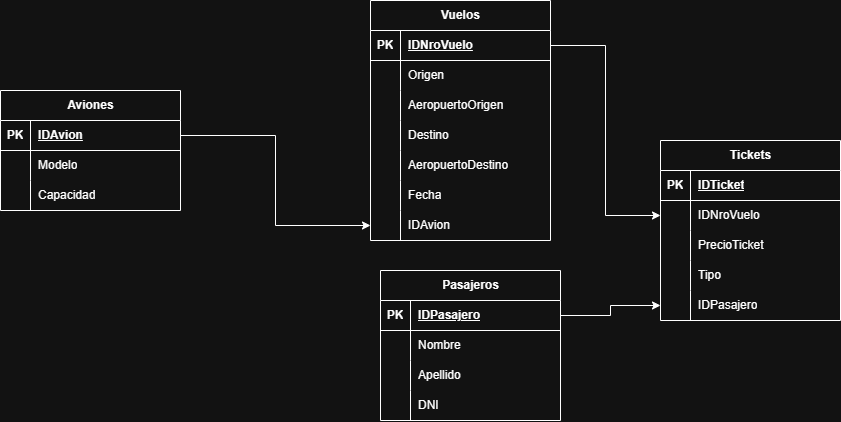

The diagram above was exported from draw.io. Its source (the exported page's mxGraphModel, read from the mxfile embedded in the PNG):
<mxGraphModel dx="1178" dy="653" grid="1" gridSize="10" guides="1" tooltips="1" connect="1" arrows="1" fold="1" page="1" pageScale="1" pageWidth="827" pageHeight="1169" math="0" shadow="0">
  <root>
    <mxCell id="0" />
    <mxCell id="1" parent="0" />
    <mxCell id="T8EwFNhix98ZKtxjRLHk-1" parent="1" style="shape=table;startSize=30;container=1;collapsible=1;childLayout=tableLayout;fixedRows=1;rowLines=0;fontStyle=1;align=center;resizeLast=1;html=1;" value="Aviones" vertex="1">
      <mxGeometry height="120" width="180" x="170" y="300" as="geometry" />
    </mxCell>
    <mxCell id="T8EwFNhix98ZKtxjRLHk-2" parent="T8EwFNhix98ZKtxjRLHk-1" style="shape=tableRow;horizontal=0;startSize=0;swimlaneHead=0;swimlaneBody=0;fillColor=none;collapsible=0;dropTarget=0;points=[[0,0.5],[1,0.5]];portConstraint=eastwest;top=0;left=0;right=0;bottom=1;" value="" vertex="1">
      <mxGeometry height="30" width="180" y="30" as="geometry" />
    </mxCell>
    <mxCell id="T8EwFNhix98ZKtxjRLHk-3" parent="T8EwFNhix98ZKtxjRLHk-2" style="shape=partialRectangle;connectable=0;fillColor=none;top=0;left=0;bottom=0;right=0;fontStyle=1;overflow=hidden;whiteSpace=wrap;html=1;" value="PK" vertex="1">
      <mxGeometry height="30" width="30" as="geometry">
        <mxRectangle height="30" width="30" as="alternateBounds" />
      </mxGeometry>
    </mxCell>
    <mxCell id="T8EwFNhix98ZKtxjRLHk-4" parent="T8EwFNhix98ZKtxjRLHk-2" style="shape=partialRectangle;connectable=0;fillColor=none;top=0;left=0;bottom=0;right=0;align=left;spacingLeft=6;fontStyle=5;overflow=hidden;whiteSpace=wrap;html=1;" value="IDAvion" vertex="1">
      <mxGeometry height="30" width="150" x="30" as="geometry">
        <mxRectangle height="30" width="150" as="alternateBounds" />
      </mxGeometry>
    </mxCell>
    <mxCell id="T8EwFNhix98ZKtxjRLHk-5" parent="T8EwFNhix98ZKtxjRLHk-1" style="shape=tableRow;horizontal=0;startSize=0;swimlaneHead=0;swimlaneBody=0;fillColor=none;collapsible=0;dropTarget=0;points=[[0,0.5],[1,0.5]];portConstraint=eastwest;top=0;left=0;right=0;bottom=0;" value="" vertex="1">
      <mxGeometry height="30" width="180" y="60" as="geometry" />
    </mxCell>
    <mxCell id="T8EwFNhix98ZKtxjRLHk-6" parent="T8EwFNhix98ZKtxjRLHk-5" style="shape=partialRectangle;connectable=0;fillColor=none;top=0;left=0;bottom=0;right=0;editable=1;overflow=hidden;whiteSpace=wrap;html=1;" value="" vertex="1">
      <mxGeometry height="30" width="30" as="geometry">
        <mxRectangle height="30" width="30" as="alternateBounds" />
      </mxGeometry>
    </mxCell>
    <mxCell id="T8EwFNhix98ZKtxjRLHk-7" parent="T8EwFNhix98ZKtxjRLHk-5" style="shape=partialRectangle;connectable=0;fillColor=none;top=0;left=0;bottom=0;right=0;align=left;spacingLeft=6;overflow=hidden;whiteSpace=wrap;html=1;" value="Modelo" vertex="1">
      <mxGeometry height="30" width="150" x="30" as="geometry">
        <mxRectangle height="30" width="150" as="alternateBounds" />
      </mxGeometry>
    </mxCell>
    <mxCell id="T8EwFNhix98ZKtxjRLHk-8" parent="T8EwFNhix98ZKtxjRLHk-1" style="shape=tableRow;horizontal=0;startSize=0;swimlaneHead=0;swimlaneBody=0;fillColor=none;collapsible=0;dropTarget=0;points=[[0,0.5],[1,0.5]];portConstraint=eastwest;top=0;left=0;right=0;bottom=0;" value="" vertex="1">
      <mxGeometry height="30" width="180" y="90" as="geometry" />
    </mxCell>
    <mxCell id="T8EwFNhix98ZKtxjRLHk-9" parent="T8EwFNhix98ZKtxjRLHk-8" style="shape=partialRectangle;connectable=0;fillColor=none;top=0;left=0;bottom=0;right=0;editable=1;overflow=hidden;whiteSpace=wrap;html=1;" value="" vertex="1">
      <mxGeometry height="30" width="30" as="geometry">
        <mxRectangle height="30" width="30" as="alternateBounds" />
      </mxGeometry>
    </mxCell>
    <mxCell id="T8EwFNhix98ZKtxjRLHk-10" parent="T8EwFNhix98ZKtxjRLHk-8" style="shape=partialRectangle;connectable=0;fillColor=none;top=0;left=0;bottom=0;right=0;align=left;spacingLeft=6;overflow=hidden;whiteSpace=wrap;html=1;" value="Capacidad" vertex="1">
      <mxGeometry height="30" width="150" x="30" as="geometry">
        <mxRectangle height="30" width="150" as="alternateBounds" />
      </mxGeometry>
    </mxCell>
    <mxCell id="T8EwFNhix98ZKtxjRLHk-11" parent="1" style="shape=table;startSize=30;container=1;collapsible=1;childLayout=tableLayout;fixedRows=1;rowLines=0;fontStyle=1;align=center;resizeLast=1;html=1;" value="Vuelos" vertex="1">
      <mxGeometry height="240" width="180" x="540" y="210" as="geometry" />
    </mxCell>
    <mxCell id="T8EwFNhix98ZKtxjRLHk-12" parent="T8EwFNhix98ZKtxjRLHk-11" style="shape=tableRow;horizontal=0;startSize=0;swimlaneHead=0;swimlaneBody=0;fillColor=none;collapsible=0;dropTarget=0;points=[[0,0.5],[1,0.5]];portConstraint=eastwest;top=0;left=0;right=0;bottom=1;" value="" vertex="1">
      <mxGeometry height="30" width="180" y="30" as="geometry" />
    </mxCell>
    <mxCell id="T8EwFNhix98ZKtxjRLHk-13" parent="T8EwFNhix98ZKtxjRLHk-12" style="shape=partialRectangle;connectable=0;fillColor=none;top=0;left=0;bottom=0;right=0;fontStyle=1;overflow=hidden;whiteSpace=wrap;html=1;" value="PK" vertex="1">
      <mxGeometry height="30" width="30" as="geometry">
        <mxRectangle height="30" width="30" as="alternateBounds" />
      </mxGeometry>
    </mxCell>
    <mxCell id="T8EwFNhix98ZKtxjRLHk-14" parent="T8EwFNhix98ZKtxjRLHk-12" style="shape=partialRectangle;connectable=0;fillColor=none;top=0;left=0;bottom=0;right=0;align=left;spacingLeft=6;fontStyle=5;overflow=hidden;whiteSpace=wrap;html=1;" value="IDNroVuelo" vertex="1">
      <mxGeometry height="30" width="150" x="30" as="geometry">
        <mxRectangle height="30" width="150" as="alternateBounds" />
      </mxGeometry>
    </mxCell>
    <mxCell id="T8EwFNhix98ZKtxjRLHk-15" parent="T8EwFNhix98ZKtxjRLHk-11" style="shape=tableRow;horizontal=0;startSize=0;swimlaneHead=0;swimlaneBody=0;fillColor=none;collapsible=0;dropTarget=0;points=[[0,0.5],[1,0.5]];portConstraint=eastwest;top=0;left=0;right=0;bottom=0;" value="" vertex="1">
      <mxGeometry height="30" width="180" y="60" as="geometry" />
    </mxCell>
    <mxCell id="T8EwFNhix98ZKtxjRLHk-16" parent="T8EwFNhix98ZKtxjRLHk-15" style="shape=partialRectangle;connectable=0;fillColor=none;top=0;left=0;bottom=0;right=0;editable=1;overflow=hidden;whiteSpace=wrap;html=1;" value="" vertex="1">
      <mxGeometry height="30" width="30" as="geometry">
        <mxRectangle height="30" width="30" as="alternateBounds" />
      </mxGeometry>
    </mxCell>
    <mxCell id="T8EwFNhix98ZKtxjRLHk-17" parent="T8EwFNhix98ZKtxjRLHk-15" style="shape=partialRectangle;connectable=0;fillColor=none;top=0;left=0;bottom=0;right=0;align=left;spacingLeft=6;overflow=hidden;whiteSpace=wrap;html=1;" value="Origen" vertex="1">
      <mxGeometry height="30" width="150" x="30" as="geometry">
        <mxRectangle height="30" width="150" as="alternateBounds" />
      </mxGeometry>
    </mxCell>
    <mxCell id="T8EwFNhix98ZKtxjRLHk-59" parent="T8EwFNhix98ZKtxjRLHk-11" style="shape=tableRow;horizontal=0;startSize=0;swimlaneHead=0;swimlaneBody=0;fillColor=none;collapsible=0;dropTarget=0;points=[[0,0.5],[1,0.5]];portConstraint=eastwest;top=0;left=0;right=0;bottom=0;" value="" vertex="1">
      <mxGeometry height="30" width="180" y="90" as="geometry" />
    </mxCell>
    <mxCell id="T8EwFNhix98ZKtxjRLHk-60" parent="T8EwFNhix98ZKtxjRLHk-59" style="shape=partialRectangle;connectable=0;fillColor=none;top=0;left=0;bottom=0;right=0;editable=1;overflow=hidden;whiteSpace=wrap;html=1;" value="" vertex="1">
      <mxGeometry height="30" width="30" as="geometry">
        <mxRectangle height="30" width="30" as="alternateBounds" />
      </mxGeometry>
    </mxCell>
    <mxCell id="T8EwFNhix98ZKtxjRLHk-61" parent="T8EwFNhix98ZKtxjRLHk-59" style="shape=partialRectangle;connectable=0;fillColor=none;top=0;left=0;bottom=0;right=0;align=left;spacingLeft=6;overflow=hidden;whiteSpace=wrap;html=1;" value="AeropuertoOrigen" vertex="1">
      <mxGeometry height="30" width="150" x="30" as="geometry">
        <mxRectangle height="30" width="150" as="alternateBounds" />
      </mxGeometry>
    </mxCell>
    <mxCell id="T8EwFNhix98ZKtxjRLHk-18" parent="T8EwFNhix98ZKtxjRLHk-11" style="shape=tableRow;horizontal=0;startSize=0;swimlaneHead=0;swimlaneBody=0;fillColor=none;collapsible=0;dropTarget=0;points=[[0,0.5],[1,0.5]];portConstraint=eastwest;top=0;left=0;right=0;bottom=0;" value="" vertex="1">
      <mxGeometry height="30" width="180" y="120" as="geometry" />
    </mxCell>
    <mxCell id="T8EwFNhix98ZKtxjRLHk-19" parent="T8EwFNhix98ZKtxjRLHk-18" style="shape=partialRectangle;connectable=0;fillColor=none;top=0;left=0;bottom=0;right=0;editable=1;overflow=hidden;whiteSpace=wrap;html=1;" value="" vertex="1">
      <mxGeometry height="30" width="30" as="geometry">
        <mxRectangle height="30" width="30" as="alternateBounds" />
      </mxGeometry>
    </mxCell>
    <mxCell id="T8EwFNhix98ZKtxjRLHk-20" parent="T8EwFNhix98ZKtxjRLHk-18" style="shape=partialRectangle;connectable=0;fillColor=none;top=0;left=0;bottom=0;right=0;align=left;spacingLeft=6;overflow=hidden;whiteSpace=wrap;html=1;" value="Destino" vertex="1">
      <mxGeometry height="30" width="150" x="30" as="geometry">
        <mxRectangle height="30" width="150" as="alternateBounds" />
      </mxGeometry>
    </mxCell>
    <mxCell id="T8EwFNhix98ZKtxjRLHk-62" parent="T8EwFNhix98ZKtxjRLHk-11" style="shape=tableRow;horizontal=0;startSize=0;swimlaneHead=0;swimlaneBody=0;fillColor=none;collapsible=0;dropTarget=0;points=[[0,0.5],[1,0.5]];portConstraint=eastwest;top=0;left=0;right=0;bottom=0;" value="" vertex="1">
      <mxGeometry height="30" width="180" y="150" as="geometry" />
    </mxCell>
    <mxCell id="T8EwFNhix98ZKtxjRLHk-63" parent="T8EwFNhix98ZKtxjRLHk-62" style="shape=partialRectangle;connectable=0;fillColor=none;top=0;left=0;bottom=0;right=0;editable=1;overflow=hidden;whiteSpace=wrap;html=1;" value="" vertex="1">
      <mxGeometry height="30" width="30" as="geometry">
        <mxRectangle height="30" width="30" as="alternateBounds" />
      </mxGeometry>
    </mxCell>
    <mxCell id="T8EwFNhix98ZKtxjRLHk-64" parent="T8EwFNhix98ZKtxjRLHk-62" style="shape=partialRectangle;connectable=0;fillColor=none;top=0;left=0;bottom=0;right=0;align=left;spacingLeft=6;overflow=hidden;whiteSpace=wrap;html=1;" value="AeropuertoDestino" vertex="1">
      <mxGeometry height="30" width="150" x="30" as="geometry">
        <mxRectangle height="30" width="150" as="alternateBounds" />
      </mxGeometry>
    </mxCell>
    <mxCell id="T8EwFNhix98ZKtxjRLHk-21" parent="T8EwFNhix98ZKtxjRLHk-11" style="shape=tableRow;horizontal=0;startSize=0;swimlaneHead=0;swimlaneBody=0;fillColor=none;collapsible=0;dropTarget=0;points=[[0,0.5],[1,0.5]];portConstraint=eastwest;top=0;left=0;right=0;bottom=0;" value="" vertex="1">
      <mxGeometry height="30" width="180" y="180" as="geometry" />
    </mxCell>
    <mxCell id="T8EwFNhix98ZKtxjRLHk-22" parent="T8EwFNhix98ZKtxjRLHk-21" style="shape=partialRectangle;connectable=0;fillColor=none;top=0;left=0;bottom=0;right=0;editable=1;overflow=hidden;whiteSpace=wrap;html=1;" value="" vertex="1">
      <mxGeometry height="30" width="30" as="geometry">
        <mxRectangle height="30" width="30" as="alternateBounds" />
      </mxGeometry>
    </mxCell>
    <mxCell id="T8EwFNhix98ZKtxjRLHk-23" parent="T8EwFNhix98ZKtxjRLHk-21" style="shape=partialRectangle;connectable=0;fillColor=none;top=0;left=0;bottom=0;right=0;align=left;spacingLeft=6;overflow=hidden;whiteSpace=wrap;html=1;" value="Fecha" vertex="1">
      <mxGeometry height="30" width="150" x="30" as="geometry">
        <mxRectangle height="30" width="150" as="alternateBounds" />
      </mxGeometry>
    </mxCell>
    <mxCell id="T8EwFNhix98ZKtxjRLHk-24" parent="T8EwFNhix98ZKtxjRLHk-11" style="shape=tableRow;horizontal=0;startSize=0;swimlaneHead=0;swimlaneBody=0;fillColor=none;collapsible=0;dropTarget=0;points=[[0,0.5],[1,0.5]];portConstraint=eastwest;top=0;left=0;right=0;bottom=0;" value="" vertex="1">
      <mxGeometry height="30" width="180" y="210" as="geometry" />
    </mxCell>
    <mxCell id="T8EwFNhix98ZKtxjRLHk-25" parent="T8EwFNhix98ZKtxjRLHk-24" style="shape=partialRectangle;connectable=0;fillColor=none;top=0;left=0;bottom=0;right=0;editable=1;overflow=hidden;whiteSpace=wrap;html=1;" value="" vertex="1">
      <mxGeometry height="30" width="30" as="geometry">
        <mxRectangle height="30" width="30" as="alternateBounds" />
      </mxGeometry>
    </mxCell>
    <mxCell id="T8EwFNhix98ZKtxjRLHk-26" parent="T8EwFNhix98ZKtxjRLHk-24" style="shape=partialRectangle;connectable=0;fillColor=none;top=0;left=0;bottom=0;right=0;align=left;spacingLeft=6;overflow=hidden;whiteSpace=wrap;html=1;" value="IDAvion" vertex="1">
      <mxGeometry height="30" width="150" x="30" as="geometry">
        <mxRectangle height="30" width="150" as="alternateBounds" />
      </mxGeometry>
    </mxCell>
    <mxCell id="T8EwFNhix98ZKtxjRLHk-27" parent="1" style="shape=table;startSize=30;container=1;collapsible=1;childLayout=tableLayout;fixedRows=1;rowLines=0;fontStyle=1;align=center;resizeLast=1;html=1;" value="Tickets" vertex="1">
      <mxGeometry height="180" width="180" x="830" y="350" as="geometry" />
    </mxCell>
    <mxCell id="T8EwFNhix98ZKtxjRLHk-28" parent="T8EwFNhix98ZKtxjRLHk-27" style="shape=tableRow;horizontal=0;startSize=0;swimlaneHead=0;swimlaneBody=0;fillColor=none;collapsible=0;dropTarget=0;points=[[0,0.5],[1,0.5]];portConstraint=eastwest;top=0;left=0;right=0;bottom=1;" value="" vertex="1">
      <mxGeometry height="30" width="180" y="30" as="geometry" />
    </mxCell>
    <mxCell id="T8EwFNhix98ZKtxjRLHk-29" parent="T8EwFNhix98ZKtxjRLHk-28" style="shape=partialRectangle;connectable=0;fillColor=none;top=0;left=0;bottom=0;right=0;fontStyle=1;overflow=hidden;whiteSpace=wrap;html=1;" value="PK" vertex="1">
      <mxGeometry height="30" width="30" as="geometry">
        <mxRectangle height="30" width="30" as="alternateBounds" />
      </mxGeometry>
    </mxCell>
    <mxCell id="T8EwFNhix98ZKtxjRLHk-30" parent="T8EwFNhix98ZKtxjRLHk-28" style="shape=partialRectangle;connectable=0;fillColor=none;top=0;left=0;bottom=0;right=0;align=left;spacingLeft=6;fontStyle=5;overflow=hidden;whiteSpace=wrap;html=1;" value="IDTicket" vertex="1">
      <mxGeometry height="30" width="150" x="30" as="geometry">
        <mxRectangle height="30" width="150" as="alternateBounds" />
      </mxGeometry>
    </mxCell>
    <mxCell id="T8EwFNhix98ZKtxjRLHk-31" parent="T8EwFNhix98ZKtxjRLHk-27" style="shape=tableRow;horizontal=0;startSize=0;swimlaneHead=0;swimlaneBody=0;fillColor=none;collapsible=0;dropTarget=0;points=[[0,0.5],[1,0.5]];portConstraint=eastwest;top=0;left=0;right=0;bottom=0;" value="" vertex="1">
      <mxGeometry height="30" width="180" y="60" as="geometry" />
    </mxCell>
    <mxCell id="T8EwFNhix98ZKtxjRLHk-32" parent="T8EwFNhix98ZKtxjRLHk-31" style="shape=partialRectangle;connectable=0;fillColor=none;top=0;left=0;bottom=0;right=0;editable=1;overflow=hidden;whiteSpace=wrap;html=1;" value="" vertex="1">
      <mxGeometry height="30" width="30" as="geometry">
        <mxRectangle height="30" width="30" as="alternateBounds" />
      </mxGeometry>
    </mxCell>
    <mxCell id="T8EwFNhix98ZKtxjRLHk-33" parent="T8EwFNhix98ZKtxjRLHk-31" style="shape=partialRectangle;connectable=0;fillColor=none;top=0;left=0;bottom=0;right=0;align=left;spacingLeft=6;overflow=hidden;whiteSpace=wrap;html=1;" value="IDNroVuelo" vertex="1">
      <mxGeometry height="30" width="150" x="30" as="geometry">
        <mxRectangle height="30" width="150" as="alternateBounds" />
      </mxGeometry>
    </mxCell>
    <mxCell id="T8EwFNhix98ZKtxjRLHk-34" parent="T8EwFNhix98ZKtxjRLHk-27" style="shape=tableRow;horizontal=0;startSize=0;swimlaneHead=0;swimlaneBody=0;fillColor=none;collapsible=0;dropTarget=0;points=[[0,0.5],[1,0.5]];portConstraint=eastwest;top=0;left=0;right=0;bottom=0;" value="" vertex="1">
      <mxGeometry height="30" width="180" y="90" as="geometry" />
    </mxCell>
    <mxCell id="T8EwFNhix98ZKtxjRLHk-35" parent="T8EwFNhix98ZKtxjRLHk-34" style="shape=partialRectangle;connectable=0;fillColor=none;top=0;left=0;bottom=0;right=0;editable=1;overflow=hidden;whiteSpace=wrap;html=1;" value="" vertex="1">
      <mxGeometry height="30" width="30" as="geometry">
        <mxRectangle height="30" width="30" as="alternateBounds" />
      </mxGeometry>
    </mxCell>
    <mxCell id="T8EwFNhix98ZKtxjRLHk-36" parent="T8EwFNhix98ZKtxjRLHk-34" style="shape=partialRectangle;connectable=0;fillColor=none;top=0;left=0;bottom=0;right=0;align=left;spacingLeft=6;overflow=hidden;whiteSpace=wrap;html=1;" value="PrecioTicket" vertex="1">
      <mxGeometry height="30" width="150" x="30" as="geometry">
        <mxRectangle height="30" width="150" as="alternateBounds" />
      </mxGeometry>
    </mxCell>
    <mxCell id="T8EwFNhix98ZKtxjRLHk-37" parent="T8EwFNhix98ZKtxjRLHk-27" style="shape=tableRow;horizontal=0;startSize=0;swimlaneHead=0;swimlaneBody=0;fillColor=none;collapsible=0;dropTarget=0;points=[[0,0.5],[1,0.5]];portConstraint=eastwest;top=0;left=0;right=0;bottom=0;" value="" vertex="1">
      <mxGeometry height="30" width="180" y="120" as="geometry" />
    </mxCell>
    <mxCell id="T8EwFNhix98ZKtxjRLHk-38" parent="T8EwFNhix98ZKtxjRLHk-37" style="shape=partialRectangle;connectable=0;fillColor=none;top=0;left=0;bottom=0;right=0;editable=1;overflow=hidden;whiteSpace=wrap;html=1;" value="" vertex="1">
      <mxGeometry height="30" width="30" as="geometry">
        <mxRectangle height="30" width="30" as="alternateBounds" />
      </mxGeometry>
    </mxCell>
    <mxCell id="T8EwFNhix98ZKtxjRLHk-39" parent="T8EwFNhix98ZKtxjRLHk-37" style="shape=partialRectangle;connectable=0;fillColor=none;top=0;left=0;bottom=0;right=0;align=left;spacingLeft=6;overflow=hidden;whiteSpace=wrap;html=1;" value="Tipo" vertex="1">
      <mxGeometry height="30" width="150" x="30" as="geometry">
        <mxRectangle height="30" width="150" as="alternateBounds" />
      </mxGeometry>
    </mxCell>
    <mxCell id="T8EwFNhix98ZKtxjRLHk-40" parent="T8EwFNhix98ZKtxjRLHk-27" style="shape=tableRow;horizontal=0;startSize=0;swimlaneHead=0;swimlaneBody=0;fillColor=none;collapsible=0;dropTarget=0;points=[[0,0.5],[1,0.5]];portConstraint=eastwest;top=0;left=0;right=0;bottom=0;" value="" vertex="1">
      <mxGeometry height="30" width="180" y="150" as="geometry" />
    </mxCell>
    <mxCell id="T8EwFNhix98ZKtxjRLHk-41" parent="T8EwFNhix98ZKtxjRLHk-40" style="shape=partialRectangle;connectable=0;fillColor=none;top=0;left=0;bottom=0;right=0;editable=1;overflow=hidden;whiteSpace=wrap;html=1;" value="" vertex="1">
      <mxGeometry height="30" width="30" as="geometry">
        <mxRectangle height="30" width="30" as="alternateBounds" />
      </mxGeometry>
    </mxCell>
    <mxCell id="T8EwFNhix98ZKtxjRLHk-42" parent="T8EwFNhix98ZKtxjRLHk-40" style="shape=partialRectangle;connectable=0;fillColor=none;top=0;left=0;bottom=0;right=0;align=left;spacingLeft=6;overflow=hidden;whiteSpace=wrap;html=1;" value="IDPasajero" vertex="1">
      <mxGeometry height="30" width="150" x="30" as="geometry">
        <mxRectangle height="30" width="150" as="alternateBounds" />
      </mxGeometry>
    </mxCell>
    <mxCell id="T8EwFNhix98ZKtxjRLHk-43" parent="1" style="shape=table;startSize=30;container=1;collapsible=1;childLayout=tableLayout;fixedRows=1;rowLines=0;fontStyle=1;align=center;resizeLast=1;html=1;" value="Pasajeros" vertex="1">
      <mxGeometry height="150" width="180" x="550" y="480" as="geometry" />
    </mxCell>
    <mxCell id="T8EwFNhix98ZKtxjRLHk-44" parent="T8EwFNhix98ZKtxjRLHk-43" style="shape=tableRow;horizontal=0;startSize=0;swimlaneHead=0;swimlaneBody=0;fillColor=none;collapsible=0;dropTarget=0;points=[[0,0.5],[1,0.5]];portConstraint=eastwest;top=0;left=0;right=0;bottom=1;" value="" vertex="1">
      <mxGeometry height="30" width="180" y="30" as="geometry" />
    </mxCell>
    <mxCell id="T8EwFNhix98ZKtxjRLHk-45" parent="T8EwFNhix98ZKtxjRLHk-44" style="shape=partialRectangle;connectable=0;fillColor=none;top=0;left=0;bottom=0;right=0;fontStyle=1;overflow=hidden;whiteSpace=wrap;html=1;" value="PK" vertex="1">
      <mxGeometry height="30" width="30" as="geometry">
        <mxRectangle height="30" width="30" as="alternateBounds" />
      </mxGeometry>
    </mxCell>
    <mxCell id="T8EwFNhix98ZKtxjRLHk-46" parent="T8EwFNhix98ZKtxjRLHk-44" style="shape=partialRectangle;connectable=0;fillColor=none;top=0;left=0;bottom=0;right=0;align=left;spacingLeft=6;fontStyle=5;overflow=hidden;whiteSpace=wrap;html=1;" value="IDPasajero" vertex="1">
      <mxGeometry height="30" width="150" x="30" as="geometry">
        <mxRectangle height="30" width="150" as="alternateBounds" />
      </mxGeometry>
    </mxCell>
    <mxCell id="T8EwFNhix98ZKtxjRLHk-47" parent="T8EwFNhix98ZKtxjRLHk-43" style="shape=tableRow;horizontal=0;startSize=0;swimlaneHead=0;swimlaneBody=0;fillColor=none;collapsible=0;dropTarget=0;points=[[0,0.5],[1,0.5]];portConstraint=eastwest;top=0;left=0;right=0;bottom=0;" value="" vertex="1">
      <mxGeometry height="30" width="180" y="60" as="geometry" />
    </mxCell>
    <mxCell id="T8EwFNhix98ZKtxjRLHk-48" parent="T8EwFNhix98ZKtxjRLHk-47" style="shape=partialRectangle;connectable=0;fillColor=none;top=0;left=0;bottom=0;right=0;editable=1;overflow=hidden;whiteSpace=wrap;html=1;" value="" vertex="1">
      <mxGeometry height="30" width="30" as="geometry">
        <mxRectangle height="30" width="30" as="alternateBounds" />
      </mxGeometry>
    </mxCell>
    <mxCell id="T8EwFNhix98ZKtxjRLHk-49" parent="T8EwFNhix98ZKtxjRLHk-47" style="shape=partialRectangle;connectable=0;fillColor=none;top=0;left=0;bottom=0;right=0;align=left;spacingLeft=6;overflow=hidden;whiteSpace=wrap;html=1;" value="Nombre" vertex="1">
      <mxGeometry height="30" width="150" x="30" as="geometry">
        <mxRectangle height="30" width="150" as="alternateBounds" />
      </mxGeometry>
    </mxCell>
    <mxCell id="T8EwFNhix98ZKtxjRLHk-50" parent="T8EwFNhix98ZKtxjRLHk-43" style="shape=tableRow;horizontal=0;startSize=0;swimlaneHead=0;swimlaneBody=0;fillColor=none;collapsible=0;dropTarget=0;points=[[0,0.5],[1,0.5]];portConstraint=eastwest;top=0;left=0;right=0;bottom=0;" value="" vertex="1">
      <mxGeometry height="30" width="180" y="90" as="geometry" />
    </mxCell>
    <mxCell id="T8EwFNhix98ZKtxjRLHk-51" parent="T8EwFNhix98ZKtxjRLHk-50" style="shape=partialRectangle;connectable=0;fillColor=none;top=0;left=0;bottom=0;right=0;editable=1;overflow=hidden;whiteSpace=wrap;html=1;" value="" vertex="1">
      <mxGeometry height="30" width="30" as="geometry">
        <mxRectangle height="30" width="30" as="alternateBounds" />
      </mxGeometry>
    </mxCell>
    <mxCell id="T8EwFNhix98ZKtxjRLHk-52" parent="T8EwFNhix98ZKtxjRLHk-50" style="shape=partialRectangle;connectable=0;fillColor=none;top=0;left=0;bottom=0;right=0;align=left;spacingLeft=6;overflow=hidden;whiteSpace=wrap;html=1;" value="Apellido" vertex="1">
      <mxGeometry height="30" width="150" x="30" as="geometry">
        <mxRectangle height="30" width="150" as="alternateBounds" />
      </mxGeometry>
    </mxCell>
    <mxCell id="T8EwFNhix98ZKtxjRLHk-53" parent="T8EwFNhix98ZKtxjRLHk-43" style="shape=tableRow;horizontal=0;startSize=0;swimlaneHead=0;swimlaneBody=0;fillColor=none;collapsible=0;dropTarget=0;points=[[0,0.5],[1,0.5]];portConstraint=eastwest;top=0;left=0;right=0;bottom=0;" value="" vertex="1">
      <mxGeometry height="30" width="180" y="120" as="geometry" />
    </mxCell>
    <mxCell id="T8EwFNhix98ZKtxjRLHk-54" parent="T8EwFNhix98ZKtxjRLHk-53" style="shape=partialRectangle;connectable=0;fillColor=none;top=0;left=0;bottom=0;right=0;editable=1;overflow=hidden;whiteSpace=wrap;html=1;" value="" vertex="1">
      <mxGeometry height="30" width="30" as="geometry">
        <mxRectangle height="30" width="30" as="alternateBounds" />
      </mxGeometry>
    </mxCell>
    <mxCell id="T8EwFNhix98ZKtxjRLHk-55" parent="T8EwFNhix98ZKtxjRLHk-53" style="shape=partialRectangle;connectable=0;fillColor=none;top=0;left=0;bottom=0;right=0;align=left;spacingLeft=6;overflow=hidden;whiteSpace=wrap;html=1;" value="DNI" vertex="1">
      <mxGeometry height="30" width="150" x="30" as="geometry">
        <mxRectangle height="30" width="150" as="alternateBounds" />
      </mxGeometry>
    </mxCell>
    <mxCell id="T8EwFNhix98ZKtxjRLHk-56" edge="1" parent="1" source="T8EwFNhix98ZKtxjRLHk-2" style="edgeStyle=orthogonalEdgeStyle;rounded=0;orthogonalLoop=1;jettySize=auto;html=1;exitX=1;exitY=0.5;exitDx=0;exitDy=0;entryX=0;entryY=0.5;entryDx=0;entryDy=0;" target="T8EwFNhix98ZKtxjRLHk-24">
      <mxGeometry relative="1" as="geometry" />
    </mxCell>
    <mxCell id="T8EwFNhix98ZKtxjRLHk-57" edge="1" parent="1" source="T8EwFNhix98ZKtxjRLHk-12" style="edgeStyle=orthogonalEdgeStyle;rounded=0;orthogonalLoop=1;jettySize=auto;html=1;exitX=1;exitY=0.5;exitDx=0;exitDy=0;entryX=0;entryY=0.5;entryDx=0;entryDy=0;" target="T8EwFNhix98ZKtxjRLHk-31">
      <mxGeometry relative="1" as="geometry" />
    </mxCell>
    <mxCell id="T8EwFNhix98ZKtxjRLHk-58" edge="1" parent="1" source="T8EwFNhix98ZKtxjRLHk-44" style="edgeStyle=orthogonalEdgeStyle;rounded=0;orthogonalLoop=1;jettySize=auto;html=1;exitX=1;exitY=0.5;exitDx=0;exitDy=0;entryX=0;entryY=0.5;entryDx=0;entryDy=0;" target="T8EwFNhix98ZKtxjRLHk-40">
      <mxGeometry relative="1" as="geometry" />
    </mxCell>
  </root>
</mxGraphModel>